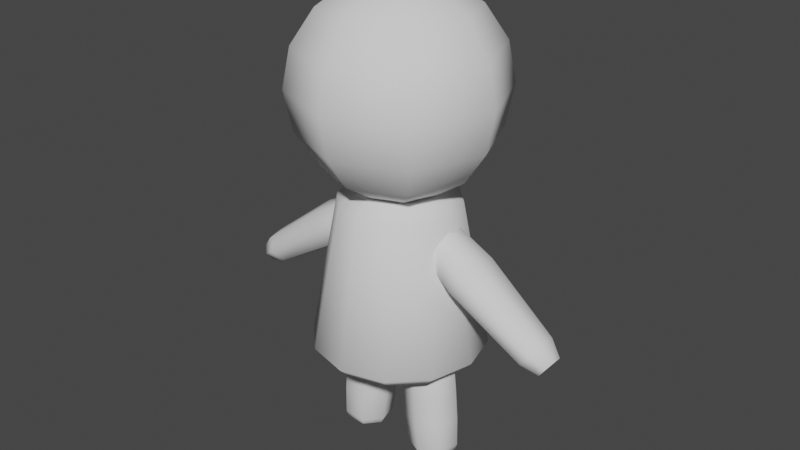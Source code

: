 # Source: playerIdea1.blend  (saved by Blender 3.2.14; exported with 4.5.12 LTS)
import bpy
from mathutils import Matrix  # noqa: F401  (used for matrix-valued properties, if any)

bpy.ops.wm.read_factory_settings(use_empty=True)
scene = bpy.context.scene
scene.name = 'Scene'

# ---- collections
col_collection = bpy.data.collections.new('Collection'); scene.collection.children.link(col_collection)

# ---- world
world_world = bpy.data.worlds.new('World'); scene.world = world_world
world_world.use_nodes = True; world_world.node_tree.nodes.clear()
_N = world_world.node_tree.nodes; _L = world_world.node_tree.links
n0 = _N.new('ShaderNodeOutputWorld'); n0.name = 'World Output'; n0.location = (300, 300)
n1 = _N.new('ShaderNodeBackground'); n1.name = 'Background'; n1.location = (10, 300)
n1.inputs[0].default_value = (0.05088, 0.05088, 0.05088, 1.0)
_L.new(n1.outputs[0], n0.inputs[0])
n0.is_active_output = True
world_world.color = (0.05088, 0.05088, 0.05088)
world_world.use_sun_shadow = False
world_world.sun_shadow_jitter_overblur = 0.0

# ---- meshes
me_cylinder = bpy.data.meshes.new('Cylinder')
me_cylinder.from_pydata([(-1.018e-08, 0.4811, 1.0), (-8.171e-09, 0.6829, 0.8649), (0.2405, 0.4166, 1.0), (0.3414, 0.5914, 0.8649), (0.4166, 0.2405, 1.0), (0.5914, 0.3414, 0.8649), (0.4811, -1.323e-08, 1.0), (0.6829, -3.142e-08, 0.8649), (0.4166, -0.2405, 1.0), (0.5914, -0.3414, 0.8649), (0.2405, -0.4166, 1.0), (0.3414, -0.5914, 0.8649), (-5.3e-08, -0.4811, 1.0), (-6.787e-08, -0.6829, 0.8649), (-0.2405, -0.4166, 1.0), (-0.3414, -0.5914, 0.8649), (-0.4166, -0.2405, 1.0), (-0.5914, -0.3414, 0.8649), (-0.4811, 4.8e-09, 1.0), (-0.6829, 6.568e-09, 0.8649), (-0.4166, 0.2405, 1.0), (-0.5914, 0.3414, 0.8649), (-0.2405, 0.4166, 1.0), (-0.3414, 0.5914, 0.8649), (3.725e-09, 0.8263, -1.0), (0.0, 1.0, -0.8322), (0.5, 0.866, -0.8322), (0.4131, 0.7156, -1.0), (0.866, 0.5, -0.8322), (0.7156, 0.4131, -1.0), (1.0, -4.371e-08, -0.8322), (0.8263, -2.608e-08, -1.0), (0.866, -0.5, -0.8322), (0.7156, -0.4131, -1.0), (0.5, -0.866, -0.8322), (0.4131, -0.7156, -1.0), (-8.742e-08, -1.0, -0.8322), (-6.706e-08, -0.8263, -1.0), (-0.5, -0.866, -0.8322), (-0.4131, -0.7156, -1.0), (-0.866, -0.5, -0.8322), (-0.7156, -0.4131, -1.0), (-1.0, 1.192e-08, -0.8322), (-0.8263, 1.49e-08, -1.0), (-0.866, 0.5, -0.8322), (-0.7156, 0.4131, -1.0), (-0.5, 0.866, -0.8322), (-0.4131, 0.7156, -1.0)], [], [(25, 1, 3, 26), (30, 7, 9, 32), (32, 9, 11, 34), (34, 11, 13, 36), (36, 13, 15, 38), (38, 15, 17, 40), (40, 17, 19, 42), (42, 19, 21, 44), (44, 21, 23, 46), (26, 3, 5, 28), (28, 5, 7, 30), (46, 23, 1, 25), (3, 1, 0, 2), (5, 3, 2, 4), (7, 5, 4, 6), (9, 7, 6, 8), (11, 9, 8, 10), (13, 11, 10, 12), (15, 13, 12, 14), (17, 15, 14, 16), (19, 17, 16, 18), (21, 19, 18, 20), (23, 21, 20, 22), (1, 23, 22, 0), (2, 0, 22, 20, 18, 16, 14, 12, 10, 8, 6, 4), (25, 26, 27, 24), (26, 28, 29, 27), (28, 30, 31, 29), (30, 32, 33, 31), (32, 34, 35, 33), (34, 36, 37, 35), (36, 38, 39, 37), (38, 40, 41, 39), (40, 42, 43, 41), (42, 44, 45, 43), (44, 46, 47, 45), (46, 25, 24, 47), (24, 27, 29, 31, 33, 35, 37, 39, 41, 43, 45, 47)])
me_cylinder.polygons.foreach_set('use_smooth', [True] * 38)
_uv = me_cylinder.uv_layers.new(name='UVMap')
_uv.uv.foreach_set('vector', [1.0, 0.5419, 1.0, 0.9505, 0.9167, 0.9505, 0.9167, 0.5419, 0.75, 0.5419, 0.75, 0.9505, 0.6667, 0.9505, 0.6667, 0.5419, 0.6667, 0.5419, 0.6667, 0.9505, 0.5833, 0.9505, 0.5833, 0.5419, 0.5833, 0.5419, 0.5833, 0.9505, 0.5, 0.9505, 0.5, 0.5419, 0.5, 0.5419, 0.5, 0.9505, 0.4167, 0.9505, 0.4167, 0.5419, 0.4167, 0.5419, 0.4167, 0.9505, 0.3333, 0.9505, 0.3333, 0.5419, 0.3333, 0.5419, 0.3333, 0.9505, 0.25, 0.9505, 0.25, 0.5419, 0.25, 0.5419, 0.25, 0.9505, 0.1667, 0.9505, 0.1667, 0.5419, 0.1667, 0.5419, 0.1667, 0.9505, 0.08333, 0.9505, 0.08333, 0.5419, 0.9167, 0.5419, 0.9167, 0.9505, 0.8333, 0.9505, 0.8333, 0.5419, 0.8333, 0.5419, 0.8333, 0.9505, 0.75, 0.9505, 0.75, 0.5419, 0.08333, 0.5419, 0.08333, 0.9505, 7.451e-08, 0.9505, 7.451e-08, 0.5419, 0.37, 0.4578, 0.25, 0.49, 0.25, 0.4408, 0.3454, 0.4153, 0.4578, 0.37, 0.37, 0.4578, 0.3454, 0.4153, 0.4153, 0.3454, 0.49, 0.25, 0.4578, 0.37, 0.4153, 0.3454, 0.4408, 0.25, 0.4578, 0.13, 0.49, 0.25, 0.4408, 0.25, 0.4153, 0.1546, 0.37, 0.04215, 0.4578, 0.13, 0.4153, 0.1546, 0.3454, 0.08473, 0.25, 0.01, 0.37, 0.04215, 0.3454, 0.08473, 0.25, 0.05916, 0.13, 0.04215, 0.25, 0.01, 0.25, 0.05916, 0.1546, 0.08473, 0.04215, 0.13, 0.13, 0.04215, 0.1546, 0.08473, 0.08473, 0.1546, 0.01, 0.25, 0.04215, 0.13, 0.08473, 0.1546, 0.05916, 0.25, 0.04215, 0.37, 0.01, 0.25, 0.05916, 0.25, 0.08473, 0.3454, 0.13, 0.4578, 0.04215, 0.37, 0.08473, 0.3454, 0.1546, 0.4153, 0.25, 0.49, 0.13, 0.4578, 0.1546, 0.4153, 0.25, 0.4408, 0.3454, 0.4153, 0.25, 0.4408, 0.1546, 0.4153, 0.08473, 0.3454, 0.05916, 0.25, 0.08473, 0.1546, 0.1546, 0.08473, 0.25, 0.05916, 0.3454, 0.08473, 0.4153, 0.1546, 0.4408, 0.25, 0.4153, 0.3454, 1.0, 0.5419, 0.9167, 0.5419, 0.9239, 0.5, 0.9928, 0.5, 0.9167, 0.5419, 0.8333, 0.5419, 0.8406, 0.5, 0.9094, 0.5, 0.8333, 0.5419, 0.75, 0.5419, 0.7572, 0.5, 0.8261, 0.5, 0.75, 0.5419, 0.6667, 0.5419, 0.6739, 0.5, 0.7428, 0.5, 0.6667, 0.5419, 0.5833, 0.5419, 0.5906, 0.5, 0.6594, 0.5, 0.5833, 0.5419, 0.5, 0.5419, 0.5072, 0.5, 0.5761, 0.5, 0.5, 0.5419, 0.4167, 0.5419, 0.4239, 0.5, 0.4928, 0.5, 0.4167, 0.5419, 0.3333, 0.5419, 0.3406, 0.5, 0.4094, 0.5, 0.3333, 0.5419, 0.25, 0.5419, 0.2572, 0.5, 0.3261, 0.5, 0.25, 0.5419, 0.1667, 0.5419, 0.1739, 0.5, 0.2428, 0.5, 0.1667, 0.5419, 0.08333, 0.5419, 0.09057, 0.5, 0.1594, 0.5, 0.08333, 0.5419, 7.451e-08, 0.5419, 0.007238, 0.5, 0.0761, 0.5, 0.75, 0.4483, 0.8492, 0.4217, 0.9217, 0.3492, 0.9483, 0.25, 0.9217, 0.1508, 0.8492, 0.07826, 0.75, 0.05169, 0.6508, 0.07826, 0.5783, 0.1508, 0.5517, 0.25, 0.5783, 0.3492, 0.6508, 0.4217])
me_cylinder.update()
me_sphere = bpy.data.meshes.new('Sphere')
me_sphere.from_pydata([(0.0, 0.3827, 0.9239), (0.0, 0.7071, 0.7071), (0.0, 0.9239, 0.3827), (0.0, 1.0, -4.371e-08), (0.0, 0.9239, -0.3827), (0.0, 0.7071, -0.7071), (0.0, 0.3827, -0.9239), (0.2706, 0.2706, 0.9239), (0.5, 0.5, 0.7071), (0.6533, 0.6533, 0.3827), (0.7071, 0.7071, -4.371e-08), (0.6533, 0.6533, -0.3827), (0.5, 0.5, -0.7071), (0.2706, 0.2706, -0.9239), (0.3827, -8.521e-08, 0.9239), (0.7071, -8.521e-08, 0.7071), (0.9239, -8.521e-08, 0.3827), (1.0, -5.541e-08, -4.371e-08), (0.9239, -5.541e-08, -0.3827), (0.7071, -8.521e-08, -0.7071), (0.3827, -8.521e-08, -0.9239), (0.2706, -0.2706, 0.9239), (0.5, -0.5, 0.7071), (0.6533, -0.6533, 0.3827), (0.7071, -0.7071, -4.371e-08), (0.6533, -0.6533, -0.3827), (0.5, -0.5, -0.7071), (0.2706, -0.2706, -0.9239), (2.213e-09, -0.3827, 0.9239), (3.201e-08, -0.7071, 0.7071), (3.201e-08, -0.9239, 0.3827), (2.213e-09, -1.0, -4.371e-08), (2.213e-09, -0.9239, -0.3827), (3.201e-08, -0.7071, -0.7071), (2.213e-09, -0.3827, -0.9239), (-6.182e-08, -1.492e-07, 1.0), (-0.2706, -0.2706, 0.9239), (-0.5, -0.5, 0.7071), (-0.6533, -0.6533, 0.3827), (-0.7071, -0.7071, -4.371e-08), (-0.6533, -0.6533, -0.3827), (-0.5, -0.5, -0.7071), (-0.2706, -0.2706, -0.9239), (-0.3827, -8.521e-08, 0.9239), (-0.7071, -8.521e-08, 0.7071), (-0.9239, -8.521e-08, 0.3827), (-1.0, -5.541e-08, -4.371e-08), (-0.9239, -5.541e-08, -0.3827), (-0.7071, -8.521e-08, -0.7071), (-0.3827, -8.521e-08, -0.9239), (0.0, -8.742e-08, -1.0), (-0.2706, 0.2706, 0.9239), (-0.5, 0.5, 0.7071), (-0.6533, 0.6533, 0.3827), (-0.7071, 0.7071, -4.371e-08), (-0.6533, 0.6533, -0.3827), (-0.5, 0.5, -0.7071), (-0.2706, 0.2706, -0.9239)], [], [(50, 6, 13), (5, 4, 11, 12), (3, 2, 9, 10), (1, 0, 7, 8), (6, 5, 12, 13), (4, 3, 10, 11), (2, 1, 8, 9), (0, 35, 7), (8, 7, 14, 15), (13, 12, 19, 20), (11, 10, 17, 18), (9, 8, 15, 16), (7, 35, 14), (50, 13, 20), (12, 11, 18, 19), (10, 9, 16, 17), (20, 19, 26, 27), (18, 17, 24, 25), (16, 15, 22, 23), (14, 35, 21), (50, 20, 27), (19, 18, 25, 26), (17, 16, 23, 24), (15, 14, 21, 22), (21, 35, 28), (50, 27, 34), (26, 25, 32, 33), (24, 23, 30, 31), (22, 21, 28, 29), (27, 26, 33, 34), (25, 24, 31, 32), (23, 22, 29, 30), (33, 32, 40, 41), (31, 30, 38, 39), (29, 28, 36, 37), (34, 33, 41, 42), (32, 31, 39, 40), (30, 29, 37, 38), (28, 35, 36), (50, 34, 42), (42, 41, 48, 49), (40, 39, 46, 47), (38, 37, 44, 45), (36, 35, 43), (50, 42, 49), (41, 40, 47, 48), (39, 38, 45, 46), (37, 36, 43, 44), (47, 46, 54, 55), (45, 44, 52, 53), (43, 35, 51), (50, 49, 57), (48, 47, 55, 56), (46, 45, 53, 54), (44, 43, 51, 52), (49, 48, 56, 57), (50, 57, 6), (56, 55, 4, 5), (54, 53, 2, 3), (52, 51, 0, 1), (57, 56, 5, 6), (55, 54, 3, 4), (53, 52, 1, 2), (51, 35, 0)])
me_sphere.polygons.foreach_set('use_smooth', [True] * 64)
_uv = me_sphere.uv_layers.new(name='UVMap')
_uv.uv.foreach_set('vector', [0.6875, 0.0, 0.75, 0.125, 0.625, 0.125, 0.75, 0.25, 0.75, 0.375, 0.625, 0.375, 0.625, 0.25, 0.75, 0.5, 0.75, 0.625, 0.625, 0.625, 0.625, 0.5, 0.75, 0.75, 0.75, 0.875, 0.625, 0.875, 0.625, 0.75, 0.75, 0.125, 0.75, 0.25, 0.625, 0.25, 0.625, 0.125, 0.75, 0.375, 0.75, 0.5, 0.625, 0.5, 0.625, 0.375, 0.75, 0.625, 0.75, 0.75, 0.625, 0.75, 0.625, 0.625, 0.75, 0.875, 0.6875, 1.0, 0.625, 0.875, 0.625, 0.75, 0.625, 0.875, 0.5, 0.875, 0.5, 0.75, 0.625, 0.125, 0.625, 0.25, 0.5, 0.25, 0.5, 0.125, 0.625, 0.375, 0.625, 0.5, 0.5, 0.5, 0.5, 0.375, 0.625, 0.625, 0.625, 0.75, 0.5, 0.75, 0.5, 0.625, 0.625, 0.875, 0.5625, 1.0, 0.5, 0.875, 0.5625, 0.0, 0.625, 0.125, 0.5, 0.125, 0.625, 0.25, 0.625, 0.375, 0.5, 0.375, 0.5, 0.25, 0.625, 0.5, 0.625, 0.625, 0.5, 0.625, 0.5, 0.5, 0.5, 0.125, 0.5, 0.25, 0.375, 0.25, 0.375, 0.125, 0.5, 0.375, 0.5, 0.5, 0.375, 0.5, 0.375, 0.375, 0.5, 0.625, 0.5, 0.75, 0.375, 0.75, 0.375, 0.625, 0.5, 0.875, 0.4375, 1.0, 0.375, 0.875, 0.4375, 0.0, 0.5, 0.125, 0.375, 0.125, 0.5, 0.25, 0.5, 0.375, 0.375, 0.375, 0.375, 0.25, 0.5, 0.5, 0.5, 0.625, 0.375, 0.625, 0.375, 0.5, 0.5, 0.75, 0.5, 0.875, 0.375, 0.875, 0.375, 0.75, 0.375, 0.875, 0.3125, 1.0, 0.25, 0.875, 0.3125, 0.0, 0.375, 0.125, 0.25, 0.125, 0.375, 0.25, 0.375, 0.375, 0.25, 0.375, 0.25, 0.25, 0.375, 0.5, 0.375, 0.625, 0.25, 0.625, 0.25, 0.5, 0.375, 0.75, 0.375, 0.875, 0.25, 0.875, 0.25, 0.75, 0.375, 0.125, 0.375, 0.25, 0.25, 0.25, 0.25, 0.125, 0.375, 0.375, 0.375, 0.5, 0.25, 0.5, 0.25, 0.375, 0.375, 0.625, 0.375, 0.75, 0.25, 0.75, 0.25, 0.625, 0.25, 0.25, 0.25, 0.375, 0.125, 0.375, 0.125, 0.25, 0.25, 0.5, 0.25, 0.625, 0.125, 0.625, 0.125, 0.5, 0.25, 0.75, 0.25, 0.875, 0.125, 0.875, 0.125, 0.75, 0.25, 0.125, 0.25, 0.25, 0.125, 0.25, 0.125, 0.125, 0.25, 0.375, 0.25, 0.5, 0.125, 0.5, 0.125, 0.375, 0.25, 0.625, 0.25, 0.75, 0.125, 0.75, 0.125, 0.625, 0.25, 0.875, 0.1875, 1.0, 0.125, 0.875, 0.1875, 0.0, 0.25, 0.125, 0.125, 0.125, 0.125, 0.125, 0.125, 0.25, 0.0, 0.25, 0.0, 0.125, 0.125, 0.375, 0.125, 0.5, 0.0, 0.5, 0.0, 0.375, 0.125, 0.625, 0.125, 0.75, 0.0, 0.75, 0.0, 0.625, 0.125, 0.875, 0.0625, 1.0, 0.0, 0.875, 0.0625, 0.0, 0.125, 0.125, 0.0, 0.125, 0.125, 0.25, 0.125, 0.375, 0.0, 0.375, 0.0, 0.25, 0.125, 0.5, 0.125, 0.625, 0.0, 0.625, 0.0, 0.5, 0.125, 0.75, 0.125, 0.875, 0.0, 0.875, 0.0, 0.75, 1.0, 0.375, 1.0, 0.5, 0.875, 0.5, 0.875, 0.375, 1.0, 0.625, 1.0, 0.75, 0.875, 0.75, 0.875, 0.625, 1.0, 0.875, 0.9375, 1.0, 0.875, 0.875, 0.9375, 0.0, 1.0, 0.125, 0.875, 0.125, 1.0, 0.25, 1.0, 0.375, 0.875, 0.375, 0.875, 0.25, 1.0, 0.5, 1.0, 0.625, 0.875, 0.625, 0.875, 0.5, 1.0, 0.75, 1.0, 0.875, 0.875, 0.875, 0.875, 0.75, 1.0, 0.125, 1.0, 0.25, 0.875, 0.25, 0.875, 0.125, 0.8125, 0.0, 0.875, 0.125, 0.75, 0.125, 0.875, 0.25, 0.875, 0.375, 0.75, 0.375, 0.75, 0.25, 0.875, 0.5, 0.875, 0.625, 0.75, 0.625, 0.75, 0.5, 0.875, 0.75, 0.875, 0.875, 0.75, 0.875, 0.75, 0.75, 0.875, 0.125, 0.875, 0.25, 0.75, 0.25, 0.75, 0.125, 0.875, 0.375, 0.875, 0.5, 0.75, 0.5, 0.75, 0.375, 0.875, 0.625, 0.875, 0.75, 0.75, 0.75, 0.75, 0.625, 0.875, 0.875, 0.8125, 1.0, 0.75, 0.875])
me_sphere.update()
me_cylinder_001 = bpy.data.meshes.new('Cylinder.001')
me_cylinder_001.from_pydata([(-7.222e-11, 1.048, -1.048), (-8.388e-09, 1.084, 1.076), (0.8193, 0.6534, -1.048), (0.8479, 0.6762, 1.076), (1.022, -0.2332, -1.048), (1.057, -0.2413, 1.076), (0.4547, -0.9441, -1.048), (0.4705, -0.9771, 1.076), (-0.4547, -0.9441, -1.048), (-0.4705, -0.9771, 1.076), (-1.022, -0.2332, -1.048), (-1.057, -0.2413, 1.076), (-0.8193, 0.6534, -1.048), (-0.8479, 0.6762, 1.076), (7.451e-08, 0.666, -1.392), (1.428e-08, 1.027, -1.121), (0.8028, 0.6402, -1.121), (0.5207, 0.4153, -1.392), (1.001, -0.2285, -1.121), (0.6493, -0.1482, -1.392), (0.4455, -0.9251, -1.121), (0.289, -0.6001, -1.392), (-0.4455, -0.9251, -1.121), (-0.289, -0.6001, -1.392), (-1.001, -0.2285, -1.121), (-0.6493, -0.1482, -1.392), (-0.8028, 0.6402, -1.121), (-0.5207, 0.4153, -1.392), (-2.365e-08, 1.36, 0.2482), (1.063, 0.8479, 0.2482), (1.326, -0.3026, 0.2482), (0.59, -1.225, 0.2482), (-0.59, -1.225, 0.2482), (-1.326, -0.3026, 0.2482), (-1.063, 0.8479, 0.2482)], [], [(28, 1, 3, 29), (29, 3, 5, 30), (30, 5, 7, 31), (31, 7, 9, 32), (32, 9, 11, 33), (3, 1, 13, 11, 9, 7, 5), (33, 11, 13, 34), (34, 13, 1, 28), (6, 8, 22, 20), (12, 0, 15, 26), (8, 10, 24, 22), (2, 4, 18, 16), (4, 6, 20, 18), (10, 12, 26, 24), (14, 17, 19, 21, 23, 25, 27), (15, 16, 17, 14), (16, 18, 19, 17), (18, 20, 21, 19), (20, 22, 23, 21), (22, 24, 25, 23), (24, 26, 27, 25), (26, 15, 14, 27), (0, 2, 16, 15), (12, 34, 28, 0), (10, 33, 34, 12), (8, 32, 33, 10), (6, 31, 32, 8), (4, 30, 31, 6), (2, 29, 30, 4), (0, 28, 29, 2)])
me_cylinder_001.polygons.foreach_set('use_smooth', [True] * 30)
_uv = me_cylinder_001.uv_layers.new(name='UVMap')
_uv.uv.foreach_set('vector', [1.0, 0.8092, 1.0, 1.0, 0.8571, 1.0, 0.8571, 0.8092, 0.8571, 0.8092, 0.8571, 1.0, 0.7143, 1.0, 0.7143, 0.8092, 0.7143, 0.8092, 0.7143, 1.0, 0.5714, 1.0, 0.5714, 0.8092, 0.5714, 0.8092, 0.5714, 1.0, 0.4286, 1.0, 0.4286, 0.8092, 0.4286, 0.8092, 0.4286, 1.0, 0.2857, 1.0, 0.2857, 0.8092, 0.4376, 0.3996, 0.25, 0.49, 0.06236, 0.3996, 0.01602, 0.1966, 0.1459, 0.03377, 0.3541, 0.03377, 0.484, 0.1966, 0.2857, 0.8092, 0.2857, 1.0, 0.1429, 1.0, 0.1429, 0.8092, 0.1429, 0.8092, 0.1429, 1.0, 2.98e-08, 1.0, 2.98e-08, 0.8092, 0.5714, 0.5, 0.4286, 0.5, 0.4286, 0.5, 0.5714, 0.5, 0.1429, 0.5, 2.98e-08, 0.5, 2.98e-08, 0.5, 0.1429, 0.5, 0.4286, 0.5, 0.2857, 0.5, 0.2857, 0.5, 0.4286, 0.5, 0.8571, 0.5, 0.7143, 0.5, 0.7143, 0.5, 0.8571, 0.5, 0.7143, 0.5, 0.5714, 0.5, 0.5714, 0.5, 0.7143, 0.5, 0.2857, 0.5, 0.1429, 0.5, 0.1429, 0.5, 0.2857, 0.5, 0.75, 0.4098, 0.875, 0.3497, 0.9058, 0.2144, 0.8194, 0.106, 0.6806, 0.106, 0.5942, 0.2144, 0.625, 0.3497, 0.75, 0.49, 0.9376, 0.3996, 0.875, 0.3497, 0.75, 0.4098, 0.9376, 0.3996, 0.984, 0.1966, 0.9058, 0.2144, 0.875, 0.3497, 0.984, 0.1966, 0.8541, 0.03377, 0.8194, 0.106, 0.9058, 0.2144, 0.8541, 0.03377, 0.6459, 0.03377, 0.6806, 0.106, 0.8194, 0.106, 0.6459, 0.03377, 0.516, 0.1966, 0.5942, 0.2144, 0.6806, 0.106, 0.516, 0.1966, 0.5624, 0.3996, 0.625, 0.3497, 0.5942, 0.2144, 0.5624, 0.3996, 0.75, 0.49, 0.75, 0.4098, 0.625, 0.3497, 1.0, 0.5, 0.8571, 0.5, 0.8571, 0.5, 1.0, 0.5, 0.1429, 0.5, 0.1429, 0.8092, 2.98e-08, 0.8092, 2.98e-08, 0.5, 0.2857, 0.5, 0.2857, 0.8092, 0.1429, 0.8092, 0.1429, 0.5, 0.4286, 0.5, 0.4286, 0.8092, 0.2857, 0.8092, 0.2857, 0.5, 0.5714, 0.5, 0.5714, 0.8092, 0.4286, 0.8092, 0.4286, 0.5, 0.7143, 0.5, 0.7143, 0.8092, 0.5714, 0.8092, 0.5714, 0.5, 0.8571, 0.5, 0.8571, 0.8092, 0.7143, 0.8092, 0.7143, 0.5, 1.0, 0.5, 1.0, 0.8092, 0.8571, 0.8092, 0.8571, 0.5])
me_cylinder_001.update()
me_cylinder_002 = bpy.data.meshes.new('Cylinder.002')
me_cylinder_002.from_pydata([(-7.222e-11, 1.048, -1.048), (-8.388e-09, 1.084, 1.076), (0.8193, 0.6534, -1.048), (0.8479, 0.6762, 1.076), (1.022, -0.2332, -1.048), (1.057, -0.2413, 1.076), (0.4547, -0.9441, -1.048), (0.4705, -0.9771, 1.076), (-0.4547, -0.9441, -1.048), (-0.4705, -0.9771, 1.076), (-1.022, -0.2332, -1.048), (-1.057, -0.2413, 1.076), (-0.8193, 0.6534, -1.048), (-0.8479, 0.6762, 1.076), (7.451e-08, 0.666, -1.392), (1.428e-08, 1.027, -1.121), (0.8028, 0.6402, -1.121), (0.5207, 0.4153, -1.392), (1.001, -0.2285, -1.121), (0.6493, -0.1482, -1.392), (0.4455, -0.9251, -1.121), (0.289, -0.6001, -1.392), (-0.4455, -0.9251, -1.121), (-0.289, -0.6001, -1.392), (-1.001, -0.2285, -1.121), (-0.6493, -0.1482, -1.392), (-0.8028, 0.6402, -1.121), (-0.5207, 0.4153, -1.392), (-2.365e-08, 1.36, 0.2482), (1.063, 0.8479, 0.2482), (1.326, -0.3026, 0.2482), (0.59, -1.225, 0.2482), (-0.59, -1.225, 0.2482), (-1.326, -0.3026, 0.2482), (-1.063, 0.8479, 0.2482)], [], [(28, 1, 3, 29), (29, 3, 5, 30), (30, 5, 7, 31), (31, 7, 9, 32), (32, 9, 11, 33), (3, 1, 13, 11, 9, 7, 5), (33, 11, 13, 34), (34, 13, 1, 28), (6, 8, 22, 20), (12, 0, 15, 26), (8, 10, 24, 22), (2, 4, 18, 16), (4, 6, 20, 18), (10, 12, 26, 24), (14, 17, 19, 21, 23, 25, 27), (15, 16, 17, 14), (16, 18, 19, 17), (18, 20, 21, 19), (20, 22, 23, 21), (22, 24, 25, 23), (24, 26, 27, 25), (26, 15, 14, 27), (0, 2, 16, 15), (12, 34, 28, 0), (10, 33, 34, 12), (8, 32, 33, 10), (6, 31, 32, 8), (4, 30, 31, 6), (2, 29, 30, 4), (0, 28, 29, 2)])
me_cylinder_002.polygons.foreach_set('use_smooth', [True] * 30)
_uv = me_cylinder_002.uv_layers.new(name='UVMap')
_uv.uv.foreach_set('vector', [1.0, 0.8092, 1.0, 1.0, 0.8571, 1.0, 0.8571, 0.8092, 0.8571, 0.8092, 0.8571, 1.0, 0.7143, 1.0, 0.7143, 0.8092, 0.7143, 0.8092, 0.7143, 1.0, 0.5714, 1.0, 0.5714, 0.8092, 0.5714, 0.8092, 0.5714, 1.0, 0.4286, 1.0, 0.4286, 0.8092, 0.4286, 0.8092, 0.4286, 1.0, 0.2857, 1.0, 0.2857, 0.8092, 0.4376, 0.3996, 0.25, 0.49, 0.06236, 0.3996, 0.01602, 0.1966, 0.1459, 0.03377, 0.3541, 0.03377, 0.484, 0.1966, 0.2857, 0.8092, 0.2857, 1.0, 0.1429, 1.0, 0.1429, 0.8092, 0.1429, 0.8092, 0.1429, 1.0, 2.98e-08, 1.0, 2.98e-08, 0.8092, 0.5714, 0.5, 0.4286, 0.5, 0.4286, 0.5, 0.5714, 0.5, 0.1429, 0.5, 2.98e-08, 0.5, 2.98e-08, 0.5, 0.1429, 0.5, 0.4286, 0.5, 0.2857, 0.5, 0.2857, 0.5, 0.4286, 0.5, 0.8571, 0.5, 0.7143, 0.5, 0.7143, 0.5, 0.8571, 0.5, 0.7143, 0.5, 0.5714, 0.5, 0.5714, 0.5, 0.7143, 0.5, 0.2857, 0.5, 0.1429, 0.5, 0.1429, 0.5, 0.2857, 0.5, 0.75, 0.4098, 0.875, 0.3497, 0.9058, 0.2144, 0.8194, 0.106, 0.6806, 0.106, 0.5942, 0.2144, 0.625, 0.3497, 0.75, 0.49, 0.9376, 0.3996, 0.875, 0.3497, 0.75, 0.4098, 0.9376, 0.3996, 0.984, 0.1966, 0.9058, 0.2144, 0.875, 0.3497, 0.984, 0.1966, 0.8541, 0.03377, 0.8194, 0.106, 0.9058, 0.2144, 0.8541, 0.03377, 0.6459, 0.03377, 0.6806, 0.106, 0.8194, 0.106, 0.6459, 0.03377, 0.516, 0.1966, 0.5942, 0.2144, 0.6806, 0.106, 0.516, 0.1966, 0.5624, 0.3996, 0.625, 0.3497, 0.5942, 0.2144, 0.5624, 0.3996, 0.75, 0.49, 0.75, 0.4098, 0.625, 0.3497, 1.0, 0.5, 0.8571, 0.5, 0.8571, 0.5, 1.0, 0.5, 0.1429, 0.5, 0.1429, 0.8092, 2.98e-08, 0.8092, 2.98e-08, 0.5, 0.2857, 0.5, 0.2857, 0.8092, 0.1429, 0.8092, 0.1429, 0.5, 0.4286, 0.5, 0.4286, 0.8092, 0.2857, 0.8092, 0.2857, 0.5, 0.5714, 0.5, 0.5714, 0.8092, 0.4286, 0.8092, 0.4286, 0.5, 0.7143, 0.5, 0.7143, 0.8092, 0.5714, 0.8092, 0.5714, 0.5, 0.8571, 0.5, 0.8571, 0.8092, 0.7143, 0.8092, 0.7143, 0.5, 1.0, 0.5, 1.0, 0.8092, 0.8571, 0.8092, 0.8571, 0.5])
me_cylinder_002.update()
me_cylinder_003 = bpy.data.meshes.new('Cylinder.003')
me_cylinder_003.from_pydata([(1.038, -0.2369, 0.1496), (0.0, 1.0, 1.0), (-0.8323, 0.6638, 0.1496), (0.7818, 0.6235, 1.0), (-0.8323, 0.6638, -0.3366), (0.9749, -0.2225, 1.0), (0.8323, 0.6638, -0.3366), (0.4339, -0.901, 1.0), (0.8323, 0.6638, 0.1496), (-0.4339, -0.901, 1.0), (0.0, 1.065, 0.1496), (-0.9749, -0.2225, 1.0), (0.0, 1.065, -0.3366), (-0.7818, 0.6235, 1.0), (0.0, 1.0, -0.8121), (0.7818, 0.6235, -0.8121), (0.9749, -0.2225, -0.8121), (0.4339, -0.901, -0.8121), (-0.4339, -0.901, -0.8121), (-0.9749, -0.2225, -0.8121), (-0.7818, 0.6235, -0.8121), (1.038, -0.2369, -0.3366), (0.4619, -0.9592, 0.1496), (0.4619, -0.9592, -0.3366), (-0.4619, -0.9592, 0.1496), (-0.4619, -0.9592, -0.3366), (-1.038, -0.2369, 0.1496), (-1.038, -0.2369, -0.3366), (1.49e-08, 0.66, -1.0), (0.0, 0.8845, -0.9162), (0.516, 0.4115, -1.0), (0.6915, 0.5515, -0.9162), (0.6435, -0.1469, -1.0), (0.8623, -0.1968, -0.9162), (0.2864, -0.5946, -1.0), (0.3838, -0.7969, -0.9162), (-0.2864, -0.5946, -1.0), (-0.3838, -0.7969, -0.9162), (-0.6435, -0.1469, -1.0), (-0.8623, -0.1968, -0.9162), (-0.516, 0.4115, -1.0), (-0.6915, 0.5515, -0.9162)], [], [(2, 13, 1, 10), (0, 5, 7, 22), (22, 7, 9, 24), (24, 9, 11, 26), (26, 11, 13, 2), (3, 1, 13, 11, 9, 7, 5), (14, 12, 6, 15), (8, 3, 5, 0), (10, 1, 3, 8), (28, 30, 32, 34, 36, 38, 40), (16, 17, 35, 33), (17, 18, 37, 35), (18, 19, 39, 37), (19, 20, 41, 39), (14, 15, 31, 29), (15, 16, 33, 31), (12, 10, 8, 6), (15, 6, 21, 16), (6, 8, 0, 21), (19, 27, 4, 20), (27, 26, 2, 4), (18, 25, 27, 19), (25, 24, 26, 27), (17, 23, 25, 18), (23, 22, 24, 25), (16, 21, 23, 17), (21, 0, 22, 23), (20, 4, 12, 14), (4, 2, 10, 12), (30, 28, 29, 31), (32, 30, 31, 33), (34, 32, 33, 35), (36, 34, 35, 37), (38, 36, 37, 39), (40, 38, 39, 41), (28, 40, 41, 29), (20, 14, 29, 41)])
me_cylinder_003.polygons.foreach_set('use_smooth', [True] * 37)
_uv = me_cylinder_003.uv_layers.new(name='UVMap')
_uv.uv.foreach_set('vector', [0.1429, 0.8073, 0.1429, 1.0, 2.98e-08, 1.0, 2.98e-08, 0.8073, 0.7143, 0.8073, 0.7143, 1.0, 0.5714, 1.0, 0.5714, 0.8073, 0.5714, 0.8073, 0.5714, 1.0, 0.4286, 1.0, 0.4286, 0.8073, 0.4286, 0.8073, 0.4286, 1.0, 0.2857, 1.0, 0.2857, 0.8073, 0.2857, 0.8073, 0.2857, 1.0, 0.1429, 1.0, 0.1429, 0.8073, 0.4376, 0.3996, 0.25, 0.49, 0.06236, 0.3996, 0.01602, 0.1966, 0.1459, 0.03377, 0.3541, 0.03377, 0.484, 0.1966, 1.0, 0.547, 1.0, 0.6489, 0.8571, 0.6489, 0.8571, 0.547, 0.8571, 0.8073, 0.8571, 1.0, 0.7143, 1.0, 0.7143, 0.8073, 1.0, 0.8073, 1.0, 1.0, 0.8571, 1.0, 0.8571, 0.8073, 0.75, 0.4084, 0.8738, 0.3488, 0.9044, 0.2148, 0.8187, 0.1073, 0.6813, 0.1073, 0.5956, 0.2148, 0.6262, 0.3488, 0.984, 0.1966, 0.8541, 0.03377, 0.8421, 0.05875, 0.9569, 0.2028, 0.8541, 0.03377, 0.6459, 0.03377, 0.6579, 0.05875, 0.8421, 0.05875, 0.6459, 0.03377, 0.516, 0.1966, 0.5431, 0.2028, 0.6579, 0.05875, 0.516, 0.1966, 0.5624, 0.3996, 0.584, 0.3823, 0.5431, 0.2028, 0.75, 0.49, 0.9376, 0.3996, 0.916, 0.3823, 0.75, 0.4623, 0.9376, 0.3996, 0.984, 0.1966, 0.9569, 0.2028, 0.916, 0.3823, 1.0, 0.6489, 1.0, 0.8073, 0.8571, 0.8073, 0.8571, 0.6489, 0.8571, 0.547, 0.8571, 0.6489, 0.7143, 0.6489, 0.7143, 0.547, 0.8571, 0.6489, 0.8571, 0.8073, 0.7143, 0.8073, 0.7143, 0.6489, 0.2857, 0.547, 0.2857, 0.6489, 0.1429, 0.6489, 0.1429, 0.547, 0.2857, 0.6489, 0.2857, 0.8073, 0.1429, 0.8073, 0.1429, 0.6489, 0.4286, 0.547, 0.4286, 0.6489, 0.2857, 0.6489, 0.2857, 0.547, 0.4286, 0.6489, 0.4286, 0.8073, 0.2857, 0.8073, 0.2857, 0.6489, 0.5714, 0.547, 0.5714, 0.6489, 0.4286, 0.6489, 0.4286, 0.547, 0.5714, 0.6489, 0.5714, 0.8073, 0.4286, 0.8073, 0.4286, 0.6489, 0.7143, 0.547, 0.7143, 0.6489, 0.5714, 0.6489, 0.5714, 0.547, 0.7143, 0.6489, 0.7143, 0.8073, 0.5714, 0.8073, 0.5714, 0.6489, 0.1429, 0.547, 0.1429, 0.6489, 2.98e-08, 0.6489, 2.98e-08, 0.547, 0.1429, 0.6489, 0.1429, 0.8073, 2.98e-08, 0.8073, 2.98e-08, 0.6489, 0.8738, 0.3488, 0.75, 0.4084, 0.75, 0.4623, 0.916, 0.3823, 0.9044, 0.2148, 0.8738, 0.3488, 0.916, 0.3823, 0.9569, 0.2028, 0.8187, 0.1073, 0.9044, 0.2148, 0.9569, 0.2028, 0.8421, 0.05875, 0.6813, 0.1073, 0.8187, 0.1073, 0.8421, 0.05875, 0.6579, 0.05875, 0.5956, 0.2148, 0.6813, 0.1073, 0.6579, 0.05875, 0.5431, 0.2028, 0.6262, 0.3488, 0.5956, 0.2148, 0.5431, 0.2028, 0.584, 0.3823, 0.75, 0.4084, 0.6262, 0.3488, 0.584, 0.3823, 0.75, 0.4623, 0.5624, 0.3996, 0.75, 0.49, 0.75, 0.4623, 0.584, 0.3823])
me_cylinder_003.update()
me_cylinder_004 = bpy.data.meshes.new('Cylinder.004')
me_cylinder_004.from_pydata([(1.038, -0.2369, 0.1496), (0.0, 1.0, 1.0), (-0.8323, 0.6638, 0.1496), (0.7818, 0.6235, 1.0), (-0.8323, 0.6638, -0.3366), (0.9749, -0.2225, 1.0), (0.8323, 0.6638, -0.3366), (0.4339, -0.901, 1.0), (0.8323, 0.6638, 0.1496), (-0.4339, -0.901, 1.0), (0.0, 1.065, 0.1496), (-0.9749, -0.2225, 1.0), (0.0, 1.065, -0.3366), (-0.7818, 0.6235, 1.0), (0.0, 1.0, -0.8121), (0.7818, 0.6235, -0.8121), (0.9749, -0.2225, -0.8121), (0.4339, -0.901, -0.8121), (-0.4339, -0.901, -0.8121), (-0.9749, -0.2225, -0.8121), (-0.7818, 0.6235, -0.8121), (1.038, -0.2369, -0.3366), (0.4619, -0.9592, 0.1496), (0.4619, -0.9592, -0.3366), (-0.4619, -0.9592, 0.1496), (-0.4619, -0.9592, -0.3366), (-1.038, -0.2369, 0.1496), (-1.038, -0.2369, -0.3366), (1.49e-08, 0.66, -1.0), (0.0, 0.8845, -0.9162), (0.516, 0.4115, -1.0), (0.6915, 0.5515, -0.9162), (0.6435, -0.1469, -1.0), (0.8623, -0.1968, -0.9162), (0.2864, -0.5946, -1.0), (0.3838, -0.7969, -0.9162), (-0.2864, -0.5946, -1.0), (-0.3838, -0.7969, -0.9162), (-0.6435, -0.1469, -1.0), (-0.8623, -0.1968, -0.9162), (-0.516, 0.4115, -1.0), (-0.6915, 0.5515, -0.9162)], [], [(2, 13, 1, 10), (0, 5, 7, 22), (22, 7, 9, 24), (24, 9, 11, 26), (26, 11, 13, 2), (3, 1, 13, 11, 9, 7, 5), (14, 12, 6, 15), (8, 3, 5, 0), (10, 1, 3, 8), (28, 30, 32, 34, 36, 38, 40), (16, 17, 35, 33), (17, 18, 37, 35), (18, 19, 39, 37), (19, 20, 41, 39), (14, 15, 31, 29), (15, 16, 33, 31), (12, 10, 8, 6), (15, 6, 21, 16), (6, 8, 0, 21), (19, 27, 4, 20), (27, 26, 2, 4), (18, 25, 27, 19), (25, 24, 26, 27), (17, 23, 25, 18), (23, 22, 24, 25), (16, 21, 23, 17), (21, 0, 22, 23), (20, 4, 12, 14), (4, 2, 10, 12), (30, 28, 29, 31), (32, 30, 31, 33), (34, 32, 33, 35), (36, 34, 35, 37), (38, 36, 37, 39), (40, 38, 39, 41), (28, 40, 41, 29), (20, 14, 29, 41)])
me_cylinder_004.polygons.foreach_set('use_smooth', [True] * 37)
_uv = me_cylinder_004.uv_layers.new(name='UVMap')
_uv.uv.foreach_set('vector', [0.1429, 0.8073, 0.1429, 1.0, 2.98e-08, 1.0, 2.98e-08, 0.8073, 0.7143, 0.8073, 0.7143, 1.0, 0.5714, 1.0, 0.5714, 0.8073, 0.5714, 0.8073, 0.5714, 1.0, 0.4286, 1.0, 0.4286, 0.8073, 0.4286, 0.8073, 0.4286, 1.0, 0.2857, 1.0, 0.2857, 0.8073, 0.2857, 0.8073, 0.2857, 1.0, 0.1429, 1.0, 0.1429, 0.8073, 0.4376, 0.3996, 0.25, 0.49, 0.06236, 0.3996, 0.01602, 0.1966, 0.1459, 0.03377, 0.3541, 0.03377, 0.484, 0.1966, 1.0, 0.547, 1.0, 0.6489, 0.8571, 0.6489, 0.8571, 0.547, 0.8571, 0.8073, 0.8571, 1.0, 0.7143, 1.0, 0.7143, 0.8073, 1.0, 0.8073, 1.0, 1.0, 0.8571, 1.0, 0.8571, 0.8073, 0.75, 0.4084, 0.8738, 0.3488, 0.9044, 0.2148, 0.8187, 0.1073, 0.6813, 0.1073, 0.5956, 0.2148, 0.6262, 0.3488, 0.984, 0.1966, 0.8541, 0.03377, 0.8421, 0.05875, 0.9569, 0.2028, 0.8541, 0.03377, 0.6459, 0.03377, 0.6579, 0.05875, 0.8421, 0.05875, 0.6459, 0.03377, 0.516, 0.1966, 0.5431, 0.2028, 0.6579, 0.05875, 0.516, 0.1966, 0.5624, 0.3996, 0.584, 0.3823, 0.5431, 0.2028, 0.75, 0.49, 0.9376, 0.3996, 0.916, 0.3823, 0.75, 0.4623, 0.9376, 0.3996, 0.984, 0.1966, 0.9569, 0.2028, 0.916, 0.3823, 1.0, 0.6489, 1.0, 0.8073, 0.8571, 0.8073, 0.8571, 0.6489, 0.8571, 0.547, 0.8571, 0.6489, 0.7143, 0.6489, 0.7143, 0.547, 0.8571, 0.6489, 0.8571, 0.8073, 0.7143, 0.8073, 0.7143, 0.6489, 0.2857, 0.547, 0.2857, 0.6489, 0.1429, 0.6489, 0.1429, 0.547, 0.2857, 0.6489, 0.2857, 0.8073, 0.1429, 0.8073, 0.1429, 0.6489, 0.4286, 0.547, 0.4286, 0.6489, 0.2857, 0.6489, 0.2857, 0.547, 0.4286, 0.6489, 0.4286, 0.8073, 0.2857, 0.8073, 0.2857, 0.6489, 0.5714, 0.547, 0.5714, 0.6489, 0.4286, 0.6489, 0.4286, 0.547, 0.5714, 0.6489, 0.5714, 0.8073, 0.4286, 0.8073, 0.4286, 0.6489, 0.7143, 0.547, 0.7143, 0.6489, 0.5714, 0.6489, 0.5714, 0.547, 0.7143, 0.6489, 0.7143, 0.8073, 0.5714, 0.8073, 0.5714, 0.6489, 0.1429, 0.547, 0.1429, 0.6489, 2.98e-08, 0.6489, 2.98e-08, 0.547, 0.1429, 0.6489, 0.1429, 0.8073, 2.98e-08, 0.8073, 2.98e-08, 0.6489, 0.8738, 0.3488, 0.75, 0.4084, 0.75, 0.4623, 0.916, 0.3823, 0.9044, 0.2148, 0.8738, 0.3488, 0.916, 0.3823, 0.9569, 0.2028, 0.8187, 0.1073, 0.9044, 0.2148, 0.9569, 0.2028, 0.8421, 0.05875, 0.6813, 0.1073, 0.8187, 0.1073, 0.8421, 0.05875, 0.6579, 0.05875, 0.5956, 0.2148, 0.6813, 0.1073, 0.6579, 0.05875, 0.5431, 0.2028, 0.6262, 0.3488, 0.5956, 0.2148, 0.5431, 0.2028, 0.584, 0.3823, 0.75, 0.4084, 0.6262, 0.3488, 0.584, 0.3823, 0.75, 0.4623, 0.5624, 0.3996, 0.75, 0.49, 0.75, 0.4623, 0.584, 0.3823])
me_cylinder_004.update()

# ---- objects
ob_cylinder = bpy.data.objects.new('Cylinder', me_cylinder)
ob_sphere = bpy.data.objects.new('Sphere', me_sphere)
ob_cylinder_001 = bpy.data.objects.new('Cylinder.001', me_cylinder_001)
ob_cylinder_002 = bpy.data.objects.new('Cylinder.002', me_cylinder_002)
ob_cylinder_003 = bpy.data.objects.new('Cylinder.003', me_cylinder_003)
ob_cylinder_004 = bpy.data.objects.new('Cylinder.004', me_cylinder_004)

# ---- transforms, parenting, visibility, modifiers, constraints
ob_cylinder.location = (0.0, 0.0, 0.0)
ob_sphere.location = (0.0, 0.0, 2.106)
ob_sphere.scale = (1.186, 1.186, 1.186)
ob_cylinder_001.location = (1.114, -1.903e-08, 0.1417)
ob_cylinder_001.rotation_euler = (1.025e-07, -0.9675, -1.95e-07)
ob_cylinder_001.scale = (0.1915, 0.2369, 0.7461)
ob_cylinder_002.location = (-1.116, -1.903e-08, 0.1417)
ob_cylinder_002.rotation_euler = (1.025e-07, -0.9675, 3.142)
ob_cylinder_002.scale = (0.1915, 0.2369, 0.7461)
ob_cylinder_003.location = (-0.4408, 0.0, -1.48)
ob_cylinder_003.rotation_euler = (0.0, 0.07817, 0.0)
ob_cylinder_003.scale = (0.2902, 0.2902, 0.7391)
ob_cylinder_004.location = (0.4659, 0.0, -1.48)
ob_cylinder_004.rotation_euler = (0.0, 0.07817, 3.142)
ob_cylinder_004.scale = (0.2902, 0.2902, 0.7391)

# ---- collection membership
col_collection.objects.link(ob_cylinder)
col_collection.objects.link(ob_sphere)
col_collection.objects.link(ob_cylinder_001)
col_collection.objects.link(ob_cylinder_002)
col_collection.objects.link(ob_cylinder_003)
col_collection.objects.link(ob_cylinder_004)

# ---- scene / render settings (as saved in the file)
scene.frame_start = 1; scene.frame_end = 250; scene.frame_set(2)
scene.render.engine = 'BLENDER_EEVEE_NEXT'
scene.cycles.sampling_pattern = 'TABULATED_SOBOL'
scene.cycles.use_light_tree = False
scene.view_settings.view_transform = 'Filmic'
bpy.context.view_layer.update()

# ---- added for rendering (the .blend has no active camera and no usable light): camera, sun
cam_auto = bpy.data.cameras.new('AutoCamera')
cam_auto.lens = 50.0
cam_auto.sensor_width = 36.0
cam_auto.clip_end = 1000.0
ob_auto_camera = bpy.data.objects.new('AutoCamera', cam_auto)
scene.collection.objects.link(ob_auto_camera)
ob_auto_camera.location = (6.80541, -8.1674, 5.97083)
ob_auto_camera.rotation_euler = (1.09748, -7.21219e-08, 0.694738)
scene.camera = ob_auto_camera
light_auto_sun = bpy.data.lights.new('AutoSun', 'SUN')
light_auto_sun.energy = 3.0
light_auto_sun.angle = 0.0523599
ob_auto_sun = bpy.data.objects.new('AutoSun', light_auto_sun)
scene.collection.objects.link(ob_auto_sun)
ob_auto_sun.rotation_euler = (0.872665, 0.174533, 0.523599)
bpy.context.view_layer.update()
